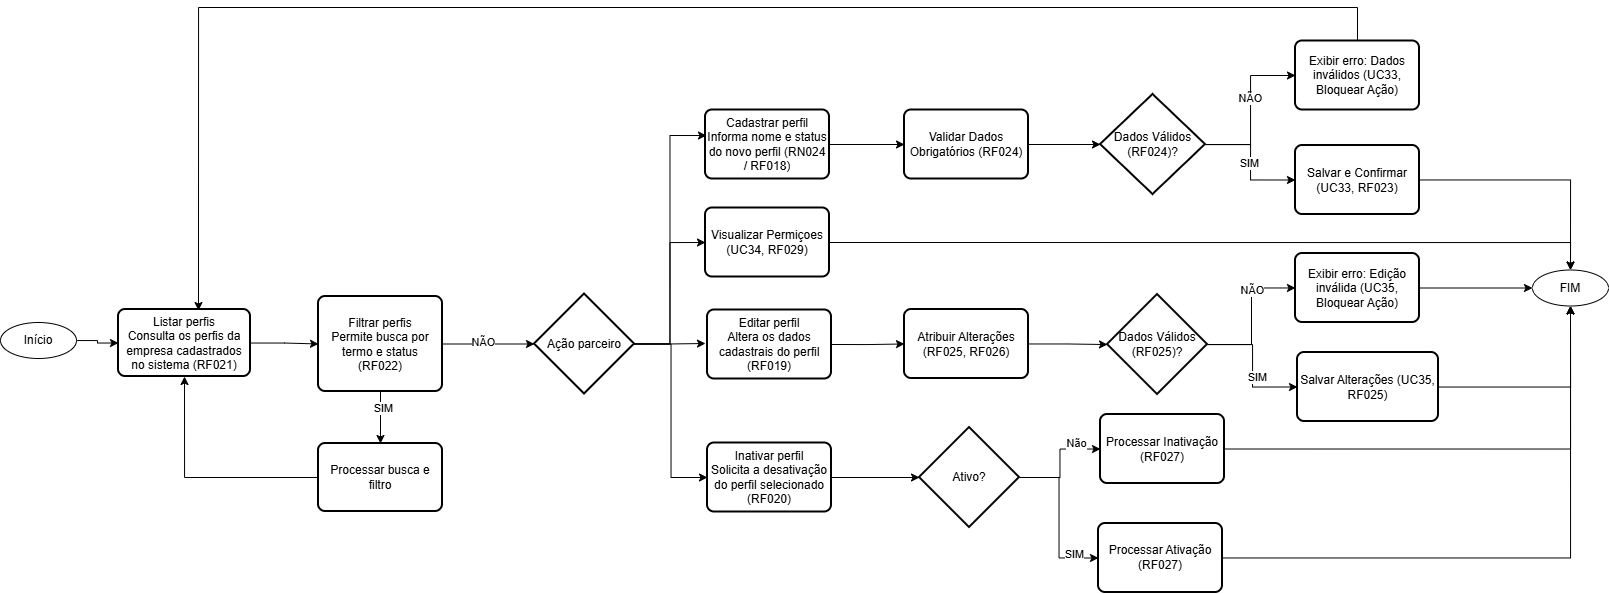

The diagram above was exported from draw.io. Its source (the exported page's mxGraphModel, read from the mxfile embedded in the PNG):
<mxGraphModel dx="1664" dy="2083" grid="0" gridSize="10" guides="1" tooltips="1" connect="1" arrows="1" fold="1" page="1" pageScale="1" pageWidth="827" pageHeight="1169" math="0" shadow="0">
  <root>
    <mxCell id="LVK7d5v4GP3sYKUZ2F7w-0" />
    <mxCell id="LVK7d5v4GP3sYKUZ2F7w-1" parent="LVK7d5v4GP3sYKUZ2F7w-0" />
    <mxCell id="dhwutLZ1ruTVPYS0Hakq-19" edge="1" parent="LVK7d5v4GP3sYKUZ2F7w-1" source="5itVLYG4JV-2c-heTVvA-2" style="edgeStyle=orthogonalEdgeStyle;rounded=0;orthogonalLoop=1;jettySize=auto;html=1;" target="dhwutLZ1ruTVPYS0Hakq-0" value="">
      <mxGeometry relative="1" as="geometry" />
    </mxCell>
    <mxCell id="5itVLYG4JV-2c-heTVvA-2" parent="LVK7d5v4GP3sYKUZ2F7w-1" style="ellipse;whiteSpace=wrap;html=1;" value="Início" vertex="1">
      <mxGeometry height="36" width="76" x="43" y="154" as="geometry" />
    </mxCell>
    <mxCell id="dhwutLZ1ruTVPYS0Hakq-20" edge="1" parent="LVK7d5v4GP3sYKUZ2F7w-1" source="dhwutLZ1ruTVPYS0Hakq-0" style="edgeStyle=orthogonalEdgeStyle;rounded=0;orthogonalLoop=1;jettySize=auto;html=1;" target="dhwutLZ1ruTVPYS0Hakq-1" value="">
      <mxGeometry relative="1" as="geometry" />
    </mxCell>
    <mxCell id="dhwutLZ1ruTVPYS0Hakq-0" parent="LVK7d5v4GP3sYKUZ2F7w-1" style="rounded=1;whiteSpace=wrap;html=1;absoluteArcSize=1;arcSize=14;strokeWidth=2;" value="Listar perfis&lt;br/&gt;Consulta os perfis da empresa cadastrados no sistema (RF021)" vertex="1">
      <mxGeometry height="67" width="132" x="161" y="141" as="geometry" />
    </mxCell>
    <mxCell id="dhwutLZ1ruTVPYS0Hakq-21" edge="1" parent="LVK7d5v4GP3sYKUZ2F7w-1" source="dhwutLZ1ruTVPYS0Hakq-1" style="edgeStyle=orthogonalEdgeStyle;rounded=0;orthogonalLoop=1;jettySize=auto;html=1;" target="dhwutLZ1ruTVPYS0Hakq-2" value="">
      <mxGeometry relative="1" as="geometry" />
    </mxCell>
    <mxCell id="dhwutLZ1ruTVPYS0Hakq-44" connectable="0" parent="dhwutLZ1ruTVPYS0Hakq-21" style="edgeLabel;html=1;align=center;verticalAlign=middle;resizable=0;points=[];" value="NÃO" vertex="1">
      <mxGeometry relative="1" x="-0.1304" y="3" as="geometry">
        <mxPoint y="1" as="offset" />
      </mxGeometry>
    </mxCell>
    <mxCell id="dhwutLZ1ruTVPYS0Hakq-45" edge="1" parent="LVK7d5v4GP3sYKUZ2F7w-1" source="dhwutLZ1ruTVPYS0Hakq-1" style="edgeStyle=orthogonalEdgeStyle;rounded=0;orthogonalLoop=1;jettySize=auto;html=1;" target="dhwutLZ1ruTVPYS0Hakq-27" value="">
      <mxGeometry relative="1" as="geometry" />
    </mxCell>
    <mxCell id="dhwutLZ1ruTVPYS0Hakq-46" connectable="0" parent="dhwutLZ1ruTVPYS0Hakq-45" style="edgeLabel;html=1;align=center;verticalAlign=middle;resizable=0;points=[];" value="SIM" vertex="1">
      <mxGeometry relative="1" x="-0.3462" y="2" as="geometry">
        <mxPoint as="offset" />
      </mxGeometry>
    </mxCell>
    <mxCell id="dhwutLZ1ruTVPYS0Hakq-1" parent="LVK7d5v4GP3sYKUZ2F7w-1" style="rounded=1;whiteSpace=wrap;html=1;absoluteArcSize=1;arcSize=14;strokeWidth=2;" value="&lt;div&gt;Filtrar perfis&lt;br/&gt;Permite busca por termo e status (RF022)&lt;/div&gt;" vertex="1">
      <mxGeometry height="95" width="124" x="361" y="128" as="geometry" />
    </mxCell>
    <mxCell id="dhwutLZ1ruTVPYS0Hakq-23" edge="1" parent="LVK7d5v4GP3sYKUZ2F7w-1" source="dhwutLZ1ruTVPYS0Hakq-2" style="edgeStyle=orthogonalEdgeStyle;rounded=0;orthogonalLoop=1;jettySize=auto;html=1;exitX=1;exitY=0.5;exitDx=0;exitDy=0;exitPerimeter=0;entryX=0;entryY=0.5;entryDx=0;entryDy=0;" target="dhwutLZ1ruTVPYS0Hakq-4">
      <mxGeometry relative="1" as="geometry" />
    </mxCell>
    <mxCell id="dhwutLZ1ruTVPYS0Hakq-24" edge="1" parent="LVK7d5v4GP3sYKUZ2F7w-1" source="dhwutLZ1ruTVPYS0Hakq-2" style="edgeStyle=orthogonalEdgeStyle;rounded=0;orthogonalLoop=1;jettySize=auto;html=1;exitX=1;exitY=0.5;exitDx=0;exitDy=0;exitPerimeter=0;">
      <mxGeometry relative="1" as="geometry">
        <mxPoint x="748" y="175" as="targetPoint" />
      </mxGeometry>
    </mxCell>
    <mxCell id="dhwutLZ1ruTVPYS0Hakq-25" edge="1" parent="LVK7d5v4GP3sYKUZ2F7w-1" source="dhwutLZ1ruTVPYS0Hakq-2" style="edgeStyle=orthogonalEdgeStyle;rounded=0;orthogonalLoop=1;jettySize=auto;html=1;entryX=0;entryY=0.5;entryDx=0;entryDy=0;" target="dhwutLZ1ruTVPYS0Hakq-6">
      <mxGeometry relative="1" as="geometry" />
    </mxCell>
    <mxCell id="dhwutLZ1ruTVPYS0Hakq-2" parent="LVK7d5v4GP3sYKUZ2F7w-1" style="strokeWidth=2;html=1;shape=mxgraph.flowchart.decision;whiteSpace=wrap;" value="Ação parceiro" vertex="1">
      <mxGeometry height="100" width="100" x="577" y="125.5" as="geometry" />
    </mxCell>
    <mxCell id="dhwutLZ1ruTVPYS0Hakq-34" edge="1" parent="LVK7d5v4GP3sYKUZ2F7w-1" source="dhwutLZ1ruTVPYS0Hakq-3" style="edgeStyle=orthogonalEdgeStyle;rounded=0;orthogonalLoop=1;jettySize=auto;html=1;" target="dhwutLZ1ruTVPYS0Hakq-8" value="">
      <mxGeometry relative="1" as="geometry" />
    </mxCell>
    <mxCell id="dhwutLZ1ruTVPYS0Hakq-3" parent="LVK7d5v4GP3sYKUZ2F7w-1" style="rounded=1;whiteSpace=wrap;html=1;absoluteArcSize=1;arcSize=14;strokeWidth=2;" value="Cadastrar perfil&lt;br/&gt;Informa nome e status do novo perfil (RN024 / RF018)" vertex="1">
      <mxGeometry height="69" width="124" x="748" y="-58.5" as="geometry" />
    </mxCell>
    <mxCell id="dhwutLZ1ruTVPYS0Hakq-65" edge="1" parent="LVK7d5v4GP3sYKUZ2F7w-1" source="dhwutLZ1ruTVPYS0Hakq-4" style="edgeStyle=orthogonalEdgeStyle;rounded=0;orthogonalLoop=1;jettySize=auto;html=1;exitX=1;exitY=0.5;exitDx=0;exitDy=0;entryX=0.5;entryY=0;entryDx=0;entryDy=0;" target="dhwutLZ1ruTVPYS0Hakq-18">
      <mxGeometry relative="1" as="geometry" />
    </mxCell>
    <mxCell id="dhwutLZ1ruTVPYS0Hakq-4" parent="LVK7d5v4GP3sYKUZ2F7w-1" style="rounded=1;whiteSpace=wrap;html=1;absoluteArcSize=1;arcSize=14;strokeWidth=2;" value="Visualizar Permiçoes (UC34, RF029)" vertex="1">
      <mxGeometry height="69" width="124" x="748" y="39.5" as="geometry" />
    </mxCell>
    <mxCell id="dhwutLZ1ruTVPYS0Hakq-31" edge="1" parent="LVK7d5v4GP3sYKUZ2F7w-1" source="dhwutLZ1ruTVPYS0Hakq-5" style="edgeStyle=orthogonalEdgeStyle;rounded=0;orthogonalLoop=1;jettySize=auto;html=1;exitX=1;exitY=0.5;exitDx=0;exitDy=0;" target="dhwutLZ1ruTVPYS0Hakq-9">
      <mxGeometry relative="1" as="geometry" />
    </mxCell>
    <mxCell id="dhwutLZ1ruTVPYS0Hakq-5" parent="LVK7d5v4GP3sYKUZ2F7w-1" style="rounded=1;whiteSpace=wrap;html=1;absoluteArcSize=1;arcSize=14;strokeWidth=2;" value="Editar perfil&lt;br/&gt;Altera os dados cadastrais do perfil (RF019)" vertex="1">
      <mxGeometry height="69" width="124" x="750" y="141.5" as="geometry" />
    </mxCell>
    <mxCell id="dhwutLZ1ruTVPYS0Hakq-52" edge="1" parent="LVK7d5v4GP3sYKUZ2F7w-1" source="dhwutLZ1ruTVPYS0Hakq-6" style="edgeStyle=orthogonalEdgeStyle;rounded=0;orthogonalLoop=1;jettySize=auto;html=1;exitX=1;exitY=0.5;exitDx=0;exitDy=0;" target="dhwutLZ1ruTVPYS0Hakq-51">
      <mxGeometry relative="1" as="geometry" />
    </mxCell>
    <mxCell id="dhwutLZ1ruTVPYS0Hakq-6" parent="LVK7d5v4GP3sYKUZ2F7w-1" style="rounded=1;whiteSpace=wrap;html=1;absoluteArcSize=1;arcSize=14;strokeWidth=2;" value="Inativar perfil&lt;br/&gt;Solicita a desativação do perfil selecionado (RF020)" vertex="1">
      <mxGeometry height="69" width="124" x="750" y="274.5" as="geometry" />
    </mxCell>
    <mxCell id="dhwutLZ1ruTVPYS0Hakq-30" edge="1" parent="LVK7d5v4GP3sYKUZ2F7w-1" source="dhwutLZ1ruTVPYS0Hakq-14" style="edgeStyle=orthogonalEdgeStyle;rounded=0;orthogonalLoop=1;jettySize=auto;html=1;entryX=0.606;entryY=0.015;entryDx=0;entryDy=0;entryPerimeter=0;exitX=0.5;exitY=0;exitDx=0;exitDy=0;" target="dhwutLZ1ruTVPYS0Hakq-0">
      <mxGeometry relative="1" as="geometry">
        <Array as="points">
          <mxPoint x="1400" y="-161" />
          <mxPoint x="241" y="-161" />
        </Array>
        <mxPoint x="1403" y="-142" as="sourcePoint" />
        <mxPoint x="247" y="52.5" as="targetPoint" />
      </mxGeometry>
    </mxCell>
    <mxCell id="dhwutLZ1ruTVPYS0Hakq-35" edge="1" parent="LVK7d5v4GP3sYKUZ2F7w-1" source="dhwutLZ1ruTVPYS0Hakq-8" style="edgeStyle=orthogonalEdgeStyle;rounded=0;orthogonalLoop=1;jettySize=auto;html=1;" target="dhwutLZ1ruTVPYS0Hakq-12" value="">
      <mxGeometry relative="1" as="geometry" />
    </mxCell>
    <mxCell id="dhwutLZ1ruTVPYS0Hakq-8" parent="LVK7d5v4GP3sYKUZ2F7w-1" style="rounded=1;whiteSpace=wrap;html=1;absoluteArcSize=1;arcSize=14;strokeWidth=2;" value="Validar Dados Obrigatórios (RF024)" vertex="1">
      <mxGeometry height="69" width="124" x="947" y="-58.5" as="geometry" />
    </mxCell>
    <mxCell id="dhwutLZ1ruTVPYS0Hakq-38" edge="1" parent="LVK7d5v4GP3sYKUZ2F7w-1" source="dhwutLZ1ruTVPYS0Hakq-9" style="edgeStyle=orthogonalEdgeStyle;rounded=0;orthogonalLoop=1;jettySize=auto;html=1;" target="dhwutLZ1ruTVPYS0Hakq-13">
      <mxGeometry relative="1" as="geometry" />
    </mxCell>
    <mxCell id="dhwutLZ1ruTVPYS0Hakq-9" parent="LVK7d5v4GP3sYKUZ2F7w-1" style="rounded=1;whiteSpace=wrap;html=1;absoluteArcSize=1;arcSize=14;strokeWidth=2;" value="Atribuir Alterações (RF025, RF026)" vertex="1">
      <mxGeometry height="69" width="124" x="947" y="141" as="geometry" />
    </mxCell>
    <mxCell id="dhwutLZ1ruTVPYS0Hakq-36" edge="1" parent="LVK7d5v4GP3sYKUZ2F7w-1" source="dhwutLZ1ruTVPYS0Hakq-12" style="edgeStyle=orthogonalEdgeStyle;rounded=0;orthogonalLoop=1;jettySize=auto;html=1;" target="dhwutLZ1ruTVPYS0Hakq-14">
      <mxGeometry relative="1" as="geometry" />
    </mxCell>
    <mxCell id="dhwutLZ1ruTVPYS0Hakq-47" connectable="0" parent="dhwutLZ1ruTVPYS0Hakq-36" style="edgeLabel;html=1;align=center;verticalAlign=middle;resizable=0;points=[];" value="NÃO" vertex="1">
      <mxGeometry relative="1" x="0.1572" y="1" as="geometry">
        <mxPoint as="offset" />
      </mxGeometry>
    </mxCell>
    <mxCell id="dhwutLZ1ruTVPYS0Hakq-37" edge="1" parent="LVK7d5v4GP3sYKUZ2F7w-1" source="dhwutLZ1ruTVPYS0Hakq-12" style="edgeStyle=orthogonalEdgeStyle;rounded=0;orthogonalLoop=1;jettySize=auto;html=1;entryX=0;entryY=0.5;entryDx=0;entryDy=0;" target="dhwutLZ1ruTVPYS0Hakq-15">
      <mxGeometry relative="1" as="geometry" />
    </mxCell>
    <mxCell id="dhwutLZ1ruTVPYS0Hakq-48" connectable="0" parent="dhwutLZ1ruTVPYS0Hakq-37" style="edgeLabel;html=1;align=center;verticalAlign=middle;resizable=0;points=[];" value="SIM" vertex="1">
      <mxGeometry relative="1" x="0.0199" y="-2" as="geometry">
        <mxPoint as="offset" />
      </mxGeometry>
    </mxCell>
    <mxCell id="dhwutLZ1ruTVPYS0Hakq-12" parent="LVK7d5v4GP3sYKUZ2F7w-1" style="strokeWidth=2;html=1;shape=mxgraph.flowchart.decision;whiteSpace=wrap;" value="Dados Válidos (RF024)?" vertex="1">
      <mxGeometry height="100" width="105" x="1143" y="-74" as="geometry" />
    </mxCell>
    <mxCell id="dhwutLZ1ruTVPYS0Hakq-39" edge="1" parent="LVK7d5v4GP3sYKUZ2F7w-1" source="dhwutLZ1ruTVPYS0Hakq-13" style="edgeStyle=orthogonalEdgeStyle;rounded=0;orthogonalLoop=1;jettySize=auto;html=1;" target="dhwutLZ1ruTVPYS0Hakq-16">
      <mxGeometry relative="1" as="geometry" />
    </mxCell>
    <mxCell id="dhwutLZ1ruTVPYS0Hakq-49" connectable="0" parent="dhwutLZ1ruTVPYS0Hakq-39" style="edgeLabel;html=1;align=center;verticalAlign=middle;resizable=0;points=[];" value="NÃO" vertex="1">
      <mxGeometry relative="1" x="0.3702" as="geometry">
        <mxPoint as="offset" />
      </mxGeometry>
    </mxCell>
    <mxCell id="dhwutLZ1ruTVPYS0Hakq-40" edge="1" parent="LVK7d5v4GP3sYKUZ2F7w-1" source="dhwutLZ1ruTVPYS0Hakq-13" style="edgeStyle=orthogonalEdgeStyle;rounded=0;orthogonalLoop=1;jettySize=auto;html=1;entryX=0;entryY=0.5;entryDx=0;entryDy=0;" target="dhwutLZ1ruTVPYS0Hakq-17">
      <mxGeometry relative="1" as="geometry" />
    </mxCell>
    <mxCell id="dhwutLZ1ruTVPYS0Hakq-50" connectable="0" parent="dhwutLZ1ruTVPYS0Hakq-40" style="edgeLabel;html=1;align=center;verticalAlign=middle;resizable=0;points=[];" value="SIM" vertex="1">
      <mxGeometry relative="1" x="0.1774" y="4" as="geometry">
        <mxPoint as="offset" />
      </mxGeometry>
    </mxCell>
    <mxCell id="dhwutLZ1ruTVPYS0Hakq-13" parent="LVK7d5v4GP3sYKUZ2F7w-1" style="strokeWidth=2;html=1;shape=mxgraph.flowchart.decision;whiteSpace=wrap;" value="Dados Válidos (RF025)?" vertex="1">
      <mxGeometry height="100" width="100" x="1150" y="126" as="geometry" />
    </mxCell>
    <mxCell id="dhwutLZ1ruTVPYS0Hakq-14" parent="LVK7d5v4GP3sYKUZ2F7w-1" style="rounded=1;whiteSpace=wrap;html=1;absoluteArcSize=1;arcSize=14;strokeWidth=2;" value="Exibir erro: Dados inválidos (UC33, Bloquear Ação)" vertex="1">
      <mxGeometry height="69" width="124" x="1338" y="-127.5" as="geometry" />
    </mxCell>
    <mxCell id="dhwutLZ1ruTVPYS0Hakq-41" edge="1" parent="LVK7d5v4GP3sYKUZ2F7w-1" source="dhwutLZ1ruTVPYS0Hakq-15" style="edgeStyle=orthogonalEdgeStyle;rounded=0;orthogonalLoop=1;jettySize=auto;html=1;entryX=0.5;entryY=0;entryDx=0;entryDy=0;" target="dhwutLZ1ruTVPYS0Hakq-18">
      <mxGeometry relative="1" as="geometry" />
    </mxCell>
    <mxCell id="dhwutLZ1ruTVPYS0Hakq-15" parent="LVK7d5v4GP3sYKUZ2F7w-1" style="rounded=1;whiteSpace=wrap;html=1;absoluteArcSize=1;arcSize=14;strokeWidth=2;" value="Salvar e Confirmar (UC33, RF023)" vertex="1">
      <mxGeometry height="69" width="124" x="1338" y="-23" as="geometry" />
    </mxCell>
    <mxCell id="dhwutLZ1ruTVPYS0Hakq-42" edge="1" parent="LVK7d5v4GP3sYKUZ2F7w-1" source="dhwutLZ1ruTVPYS0Hakq-16" style="edgeStyle=orthogonalEdgeStyle;rounded=0;orthogonalLoop=1;jettySize=auto;html=1;" target="dhwutLZ1ruTVPYS0Hakq-18">
      <mxGeometry relative="1" as="geometry" />
    </mxCell>
    <mxCell id="dhwutLZ1ruTVPYS0Hakq-16" parent="LVK7d5v4GP3sYKUZ2F7w-1" style="rounded=1;whiteSpace=wrap;html=1;absoluteArcSize=1;arcSize=14;strokeWidth=2;" value="Exibir erro: Edição inválida (UC35, Bloquear Ação)" vertex="1">
      <mxGeometry height="69" width="124" x="1338" y="85" as="geometry" />
    </mxCell>
    <mxCell id="dhwutLZ1ruTVPYS0Hakq-43" edge="1" parent="LVK7d5v4GP3sYKUZ2F7w-1" source="dhwutLZ1ruTVPYS0Hakq-17" style="edgeStyle=orthogonalEdgeStyle;rounded=0;orthogonalLoop=1;jettySize=auto;html=1;entryX=0.5;entryY=1;entryDx=0;entryDy=0;" target="dhwutLZ1ruTVPYS0Hakq-18">
      <mxGeometry relative="1" as="geometry" />
    </mxCell>
    <mxCell id="dhwutLZ1ruTVPYS0Hakq-17" parent="LVK7d5v4GP3sYKUZ2F7w-1" style="rounded=1;whiteSpace=wrap;html=1;absoluteArcSize=1;arcSize=14;strokeWidth=2;" value="Salvar Alterações (UC35, RF025)" vertex="1">
      <mxGeometry height="69" width="141" x="1340" y="184" as="geometry" />
    </mxCell>
    <mxCell id="dhwutLZ1ruTVPYS0Hakq-18" parent="LVK7d5v4GP3sYKUZ2F7w-1" style="ellipse;whiteSpace=wrap;html=1;" value="FIM" vertex="1">
      <mxGeometry height="36" width="76" x="1575" y="101.5" as="geometry" />
    </mxCell>
    <mxCell id="dhwutLZ1ruTVPYS0Hakq-22" edge="1" parent="LVK7d5v4GP3sYKUZ2F7w-1" source="dhwutLZ1ruTVPYS0Hakq-2" style="edgeStyle=orthogonalEdgeStyle;rounded=0;orthogonalLoop=1;jettySize=auto;html=1;entryX=0.008;entryY=0.37;entryDx=0;entryDy=0;entryPerimeter=0;" target="dhwutLZ1ruTVPYS0Hakq-3">
      <mxGeometry relative="1" as="geometry" />
    </mxCell>
    <mxCell id="dhwutLZ1ruTVPYS0Hakq-29" edge="1" parent="LVK7d5v4GP3sYKUZ2F7w-1" source="dhwutLZ1ruTVPYS0Hakq-27" style="edgeStyle=orthogonalEdgeStyle;rounded=0;orthogonalLoop=1;jettySize=auto;html=1;exitX=0;exitY=0.5;exitDx=0;exitDy=0;entryX=0.5;entryY=1;entryDx=0;entryDy=0;" target="dhwutLZ1ruTVPYS0Hakq-0">
      <mxGeometry relative="1" as="geometry" />
    </mxCell>
    <mxCell id="dhwutLZ1ruTVPYS0Hakq-27" parent="LVK7d5v4GP3sYKUZ2F7w-1" style="rounded=1;whiteSpace=wrap;html=1;absoluteArcSize=1;arcSize=14;strokeWidth=2;" value="Processar busca e filtro" vertex="1">
      <mxGeometry height="68" width="124" x="361" y="275" as="geometry" />
    </mxCell>
    <mxCell id="dhwutLZ1ruTVPYS0Hakq-58" edge="1" parent="LVK7d5v4GP3sYKUZ2F7w-1" source="dhwutLZ1ruTVPYS0Hakq-51" style="edgeStyle=orthogonalEdgeStyle;rounded=0;orthogonalLoop=1;jettySize=auto;html=1;" target="dhwutLZ1ruTVPYS0Hakq-53" value="">
      <mxGeometry relative="1" as="geometry" />
    </mxCell>
    <mxCell id="dhwutLZ1ruTVPYS0Hakq-60" connectable="0" parent="dhwutLZ1ruTVPYS0Hakq-58" style="edgeLabel;html=1;align=center;verticalAlign=middle;resizable=0;points=[];" value="Não&lt;div&gt;&lt;br&gt;&lt;/div&gt;" vertex="1">
      <mxGeometry relative="1" x="0.5251" as="geometry">
        <mxPoint x="1" y="1" as="offset" />
      </mxGeometry>
    </mxCell>
    <mxCell id="dhwutLZ1ruTVPYS0Hakq-59" edge="1" parent="LVK7d5v4GP3sYKUZ2F7w-1" source="dhwutLZ1ruTVPYS0Hakq-51" style="edgeStyle=orthogonalEdgeStyle;rounded=0;orthogonalLoop=1;jettySize=auto;html=1;exitX=1;exitY=0.5;exitDx=0;exitDy=0;exitPerimeter=0;entryX=0;entryY=0.5;entryDx=0;entryDy=0;" target="dhwutLZ1ruTVPYS0Hakq-54">
      <mxGeometry relative="1" as="geometry" />
    </mxCell>
    <mxCell id="dhwutLZ1ruTVPYS0Hakq-61" connectable="0" parent="dhwutLZ1ruTVPYS0Hakq-59" style="edgeLabel;html=1;align=center;verticalAlign=middle;resizable=0;points=[];" value="SIM&lt;div&gt;&lt;br&gt;&lt;/div&gt;" vertex="1">
      <mxGeometry relative="1" x="0.6991" y="-2" as="geometry">
        <mxPoint y="1" as="offset" />
      </mxGeometry>
    </mxCell>
    <mxCell id="dhwutLZ1ruTVPYS0Hakq-51" parent="LVK7d5v4GP3sYKUZ2F7w-1" style="strokeWidth=2;html=1;shape=mxgraph.flowchart.decision;whiteSpace=wrap;" value="Ativo?" vertex="1">
      <mxGeometry height="100" width="100" x="962" y="259" as="geometry" />
    </mxCell>
    <mxCell id="dhwutLZ1ruTVPYS0Hakq-63" edge="1" parent="LVK7d5v4GP3sYKUZ2F7w-1" source="dhwutLZ1ruTVPYS0Hakq-53" style="edgeStyle=orthogonalEdgeStyle;rounded=0;orthogonalLoop=1;jettySize=auto;html=1;exitX=1;exitY=0.5;exitDx=0;exitDy=0;entryX=0.5;entryY=1;entryDx=0;entryDy=0;" target="dhwutLZ1ruTVPYS0Hakq-18">
      <mxGeometry relative="1" as="geometry" />
    </mxCell>
    <mxCell id="dhwutLZ1ruTVPYS0Hakq-53" parent="LVK7d5v4GP3sYKUZ2F7w-1" style="rounded=1;whiteSpace=wrap;html=1;absoluteArcSize=1;arcSize=14;strokeWidth=2;" value="Processar Inativação (RF027)" vertex="1">
      <mxGeometry height="69" width="124" x="1143" y="246" as="geometry" />
    </mxCell>
    <mxCell id="dhwutLZ1ruTVPYS0Hakq-64" edge="1" parent="LVK7d5v4GP3sYKUZ2F7w-1" source="dhwutLZ1ruTVPYS0Hakq-54" style="edgeStyle=orthogonalEdgeStyle;rounded=0;orthogonalLoop=1;jettySize=auto;html=1;" target="dhwutLZ1ruTVPYS0Hakq-18">
      <mxGeometry relative="1" as="geometry" />
    </mxCell>
    <mxCell id="dhwutLZ1ruTVPYS0Hakq-54" parent="LVK7d5v4GP3sYKUZ2F7w-1" style="rounded=1;whiteSpace=wrap;html=1;absoluteArcSize=1;arcSize=14;strokeWidth=2;" value="Processar Ativação (RF027)" vertex="1">
      <mxGeometry height="69" width="124" x="1141" y="355" as="geometry" />
    </mxCell>
  </root>
</mxGraphModel>